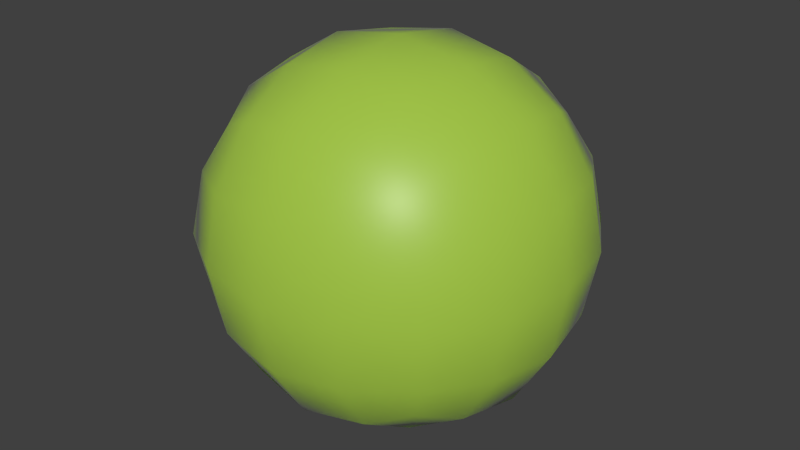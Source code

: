 # Source: 56-plastic.blend  (saved by Blender 2.75.0; exported with 4.5.12 LTS)
import bpy
from mathutils import Matrix  # noqa: F401  (used for matrix-valued properties, if any)

bpy.ops.wm.read_factory_settings(use_empty=True)
scene = bpy.context.scene
scene.name = 'Scene'

# ---- collections
col_collection_1 = bpy.data.collections.new('Collection 1'); scene.collection.children.link(col_collection_1)

# ---- materials (node trees are filled in below, after node groups)
mat_mat_plastic = bpy.data.materials.new('mat_Plastic')
mat_mat_plastic.alpha_threshold = 0.0
mat_mat_plastic.roughness = 0.5

# ---- node groups
ng_plastic_base = bpy.data.node_groups.new('Plastic Base', 'ShaderNodeTree')
_s = ng_plastic_base.interface.new_socket(name='Shader', in_out='OUTPUT', socket_type='NodeSocketShader')
_s = ng_plastic_base.interface.new_socket(name='Base Color', in_out='INPUT', socket_type='NodeSocketColor')
_s.default_value = (0.3525, 0.5258, 0.06158, 1.0)
_s = ng_plastic_base.interface.new_socket(name='Translucency Color', in_out='INPUT', socket_type='NodeSocketColor')
_s.default_value = (0.491, 0.7353, 0.0833, 1.0)
_s = ng_plastic_base.interface.new_socket(name='Translucency Mix', in_out='INPUT', socket_type='NodeSocketFloat')
_s.subtype = 'FACTOR'
_s.default_value = 0.65
_s.min_value = 0.0
_s.max_value = 1.0
_s = ng_plastic_base.interface.new_socket(name='IOR', in_out='INPUT', socket_type='NodeSocketFloat')
_s.default_value = 1.49
_s.min_value = 0.0
_s.max_value = 1000.0
_s = ng_plastic_base.interface.new_socket(name='Roughness', in_out='INPUT', socket_type='NodeSocketFloat')
_s.subtype = 'FACTOR'
_s.min_value = 0.0
_s.max_value = 1.0
_s = ng_plastic_base.interface.new_socket(name='Base Normal', in_out='INPUT', socket_type='NodeSocketVector')
_s.min_value = -1.0
_s.max_value = 1.0
_s.hide_value = True
_s = ng_plastic_base.interface.new_socket(name='Glossy Normal', in_out='INPUT', socket_type='NodeSocketVector')
_s.min_value = -1.0
_s.max_value = 1.0
_s.hide_value = True
_N = ng_plastic_base.nodes; _L = ng_plastic_base.links
n0 = _N.new('ShaderNodeAddShader'); n0.name = 'Add Shader'; n0.location = (-54, -53)
n1 = _N.new('ShaderNodeMixShader'); n1.name = 'Mix Shader.001'; n1.location = (367, 120)
n2 = _N.new('NodeGroupOutput'); n2.name = 'Group Output'; n2.location = (570, 113)
n3 = _N.new('ShaderNodeBsdfTranslucent'); n3.name = 'Translucent BSDF'; n3.location = (-296, -112)
n4 = _N.new('NodeGroupInput'); n4.name = 'Group Input'; n4.location = (-570, 17)
n5 = _N.new('ShaderNodeBsdfDiffuse'); n5.name = 'Diffuse BSDF'; n5.location = (-298, 43)
n6 = _N.new('NodeReroute'); n6.name = 'Reroute.001'; n6.location = (-312, -244)
n6.width = 16
n6.socket_idname = 'NodeSocketFloatFactor'
n7 = _N.new('NodeReroute'); n7.name = 'Reroute.002'; n7.location = (-287, 91)
n7.width = 16
n7.socket_idname = 'NodeSocketFloatFactor'
n8 = _N.new('ShaderNodeMixShader'); n8.name = 'Mix Shader'; n8.location = (137, 156)
n9 = _N.new('ShaderNodeFresnel'); n9.name = 'Fresnel'; n9.location = (135, 269)
n10 = _N.new('NodeReroute'); n10.name = 'Reroute'; n10.location = (-289, 219)
n10.width = 16
n10.socket_idname = 'NodeSocketFloat'
n11 = _N.new('NodeReroute'); n11.name = 'Reroute.003'; n11.location = (-316, -269)
n11.width = 16
n11.socket_idname = 'NodeSocketVector'
n12 = _N.new('NodeReroute'); n12.name = 'Reroute.004'; n12.location = (-274, 189)
n12.width = 16
n12.socket_idname = 'NodeSocketVector'
n13 = _N.new('ShaderNodeBsdfAnisotropic'); n13.name = 'Glossy BSDF'; n13.location = (145, -144)
n13.distribution = 'GGX'
n14 = _N.new('ShaderNodeMath'); n14.name = 'Math'; n14.location = (0, 0)
n14.operation = 'POWER'
_L.new(n5.outputs[0], n8.inputs[1])
_L.new(n5.outputs[0], n0.inputs[0])
_L.new(n3.outputs[0], n0.inputs[1])
_L.new(n8.outputs[0], n1.inputs[1])
_L.new(n1.outputs[0], n2.inputs[0])
_L.new(n13.outputs[0], n1.inputs[2])
_L.new(n9.outputs[0], n1.inputs[0])
_L.new(n0.outputs[0], n8.inputs[2])
_L.new(n4.outputs[0], n5.inputs[0])
_L.new(n4.outputs[1], n3.inputs[0])
_L.new(n4.outputs[4], n5.inputs[1])
_L.new(n10.outputs[0], n9.inputs[0])
_L.new(n4.outputs[3], n10.inputs[0])
_L.new(n4.outputs[4], n6.inputs[0])
_L.new(n7.outputs[0], n8.inputs[0])
_L.new(n4.outputs[2], n7.inputs[0])
_L.new(n4.outputs[5], n5.inputs[2])
_L.new(n4.outputs[5], n3.inputs[1])
_L.new(n12.outputs[0], n9.inputs[1])
_L.new(n11.outputs[0], n13.inputs[4])
_L.new(n4.outputs[6], n11.inputs[0])
_L.new(n4.outputs[5], n12.inputs[0])
_L.new(n6.outputs[0], n14.inputs[0])
_L.new(n14.outputs[0], n13.inputs[1])
n2.is_active_output = True

# ---- material node trees
mat_mat_plastic.use_nodes = True; mat_mat_plastic.node_tree.nodes.clear()
_N = mat_mat_plastic.node_tree.nodes; _L = mat_mat_plastic.node_tree.links
n0 = _N.new('ShaderNodeOutputMaterial'); n0.name = 'Material Output'; n0.location = (145, -3)
n1 = _N.new('ShaderNodeGroup'); n1.name = 'Group'; n1.location = (-145, 3)
n1.label = 'Plastic'
n1.width = 181
n1.node_tree = ng_plastic_base
n1.inputs[0].default_value = (0.3525, 0.5258, 0.06158, 1.0)
n1.inputs[1].default_value = (0.491, 0.7353, 0.0833, 1.0)
n1.inputs[2].default_value = 0.65
n1.inputs[3].default_value = 1.49
n1.inputs[4].default_value = 0.2
n1.inputs[5].default_value = (0.0, 0.0, 0.0)
n1.inputs[6].default_value = (0.0, 0.0, 0.0)
_L.new(n1.outputs[0], n0.inputs[0])
n0.is_active_output = True

# ---- world
world_world = bpy.data.worlds.new('World'); scene.world = world_world
world_world.color = (0.05088, 0.05088, 0.05088)
world_world.use_sun_shadow = False
world_world.sun_shadow_jitter_overblur = 0.0
world_world.cycles.sampling_method = 'MANUAL'
world_world.cycles.sample_map_resolution = 256

# ---- meshes
me_test = bpy.data.meshes.new('Test')
me_test.from_pydata([(4.54e-08, 1.118e-07, -0.8785), (0.3507, 3.725e-08, -0.8194), (-2.235e-08, -0.3507, -0.8194), (-0.3507, 1.639e-07, -0.8194), (1.043e-07, 0.3507, -0.8194), (0.3264, 0.3264, -0.7639), (0.3264, -0.3264, -0.7639), (-0.3264, -0.3264, -0.7639), (-0.3264, 0.3264, -0.7639), (-1.136e-07, -1.648e-07, 0.8785), (0.0, 0.3507, 0.8194), (-0.3507, -4.47e-08, 0.8194), (-2.235e-07, -0.3507, 0.8194), (0.3507, -2.682e-07, 0.8194), (0.3264, 0.3264, 0.7639), (-0.3264, 0.3264, 0.7639), (-0.3264, -0.3264, 0.7639), (0.3264, -0.3264, 0.7639), (0.8785, -2.608e-07, 0.0), (0.8194, 0.3507, 0.0), (0.8194, -3.129e-07, 0.3507), (0.8194, -0.3507, 0.0), (0.8194, -1.714e-07, -0.3507), (0.7639, 0.3264, -0.3264), (0.7639, 0.3264, 0.3264), (0.7639, -0.3264, 0.3264), (0.7639, -0.3264, -0.3264), (-2.608e-07, -0.8785, 0.0), (0.3507, -0.8194, 0.0), (-3.055e-07, -0.8194, 0.3507), (-0.3507, -0.8194, 0.0), (-1.937e-07, -0.8194, -0.3507), (0.3264, -0.7639, -0.3264), (0.3264, -0.7639, 0.3264), (-0.3264, -0.7639, 0.3264), (-0.3264, -0.7639, -0.3264), (-0.8785, 1.849e-07, 0.0), (-0.8194, -0.3507, 0.0), (-0.8194, 1.341e-07, 0.3507), (-0.8194, 0.3507, 0.0), (-0.8194, 1.937e-07, -0.3507), (-0.7639, -0.3264, -0.3264), (-0.7639, -0.3264, 0.3264), (-0.7639, 0.3264, 0.3264), (-0.7639, 0.3264, -0.3264), (1.963e-07, 0.8785, 0.0), (0.3507, 0.8194, 0.0), (1.788e-07, 0.8194, -0.3507), (-0.3507, 0.8194, 0.0), (1.714e-07, 0.8194, 0.3507), (0.3264, 0.7639, 0.3264), (0.3264, 0.7639, -0.3264), (-0.3264, 0.7639, -0.3264), (-0.3264, 0.7639, 0.3264), (0.599, 0.3021, -0.599), (0.6432, -6.333e-08, -0.6432), (0.599, -0.3021, -0.599), (0.3021, 0.599, -0.599), (1.462e-07, 0.6432, -0.6432), (-0.3021, 0.599, -0.599), (0.599, 0.599, -0.3021), (0.6432, 0.6432, 0.0), (0.599, 0.599, 0.3021), (0.3021, -0.599, -0.599), (-9.872e-08, -0.6432, -0.6432), (-0.3021, -0.599, -0.599), (0.599, -0.599, -0.3021), (0.6432, -0.6432, 0.0), (0.599, -0.599, 0.3021), (-0.599, -0.3021, -0.599), (-0.6432, 1.9e-07, -0.6432), (-0.599, 0.3021, -0.599), (-0.599, -0.599, -0.3021), (-0.6432, -0.6432, 0.0), (-0.599, -0.599, 0.3021), (-0.599, 0.599, -0.3021), (-0.6432, 0.6432, 0.0), (-0.599, 0.599, 0.3021), (0.599, 0.3021, 0.599), (0.6432, -3.316e-07, 0.6432), (0.599, -0.3021, 0.599), (0.3021, 0.599, 0.599), (1.146e-07, 0.6432, 0.6432), (-0.3021, 0.599, 0.599), (0.3021, -0.599, 0.599), (-2.962e-07, -0.6432, 0.6432), (-0.3021, -0.599, 0.599), (-0.599, -0.3021, 0.599), (-0.6432, 6.333e-08, 0.6432), (-0.599, 0.3021, 0.599), (0.5093, 0.5093, -0.5093), (0.5093, -0.5093, -0.5093), (-0.5093, -0.5093, -0.5093), (-0.5093, 0.5093, -0.5093), (0.5093, 0.5093, 0.5093), (0.5093, -0.5093, 0.5093), (-0.5093, -0.5093, 0.5093), (-0.5093, 0.5093, 0.5093)], [], [(0, 4, 5, 1), (1, 5, 54, 55), (4, 58, 57, 5), (5, 57, 90, 54), (0, 1, 6, 2), (2, 6, 63, 64), (1, 55, 56, 6), (6, 56, 91, 63), (0, 2, 7, 3), (3, 7, 69, 70), (2, 64, 65, 7), (7, 65, 92, 69), (0, 3, 8, 4), (4, 8, 59, 58), (3, 70, 71, 8), (8, 71, 93, 59), (9, 13, 14, 10), (10, 14, 81, 82), (13, 79, 78, 14), (14, 78, 94, 81), (9, 10, 15, 11), (11, 15, 89, 88), (10, 82, 83, 15), (15, 83, 97, 89), (9, 11, 16, 12), (12, 16, 86, 85), (11, 88, 87, 16), (16, 87, 96, 86), (9, 12, 17, 13), (13, 17, 80, 79), (12, 85, 84, 17), (17, 84, 95, 80), (18, 22, 23, 19), (19, 23, 60, 61), (22, 55, 54, 23), (23, 54, 90, 60), (18, 19, 24, 20), (20, 24, 78, 79), (19, 61, 62, 24), (24, 62, 94, 78), (18, 20, 25, 21), (21, 25, 68, 67), (20, 79, 80, 25), (25, 80, 95, 68), (18, 21, 26, 22), (22, 26, 56, 55), (21, 67, 66, 26), (26, 66, 91, 56), (27, 31, 32, 28), (28, 32, 66, 67), (31, 64, 63, 32), (32, 63, 91, 66), (27, 28, 33, 29), (29, 33, 84, 85), (28, 67, 68, 33), (33, 68, 95, 84), (27, 29, 34, 30), (30, 34, 74, 73), (29, 85, 86, 34), (34, 86, 96, 74), (27, 30, 35, 31), (31, 35, 65, 64), (30, 73, 72, 35), (35, 72, 92, 65), (36, 40, 41, 37), (37, 41, 72, 73), (40, 70, 69, 41), (41, 69, 92, 72), (36, 37, 42, 38), (38, 42, 87, 88), (37, 73, 74, 42), (42, 74, 96, 87), (36, 38, 43, 39), (39, 43, 77, 76), (38, 88, 89, 43), (43, 89, 97, 77), (36, 39, 44, 40), (40, 44, 71, 70), (39, 76, 75, 44), (44, 75, 93, 71), (45, 49, 50, 46), (46, 50, 62, 61), (49, 82, 81, 50), (50, 81, 94, 62), (45, 46, 51, 47), (47, 51, 57, 58), (46, 61, 60, 51), (51, 60, 90, 57), (45, 47, 52, 48), (48, 52, 75, 76), (47, 58, 59, 52), (52, 59, 93, 75), (45, 48, 53, 49), (49, 53, 83, 82), (48, 76, 77, 53), (53, 77, 97, 83)])
me_test.polygons.foreach_set('use_smooth', [True] * 96)
me_test.materials.append(mat_mat_plastic)
me_test.use_remesh_preserve_volume = False
me_test.use_remesh_preserve_attributes = False
me_test.use_mirror_vertex_groups = False
me_test.update()

# ---- objects
ob_test = bpy.data.objects.new('Test', me_test)

# ---- transforms, parenting, visibility, modifiers, constraints
ob_test.location = (0.0, 0.0, 0.0)
ob_test.lock_rotations_4d = False
ob_test.empty_display_type = 'ARROWS'
ob_test.lineart.crease_threshold = 0.0

# ---- collection membership
col_collection_1.objects.link(ob_test)

# ---- scene / render settings (as saved in the file)
scene.frame_start = 1; scene.frame_end = 250; scene.frame_set(1)
scene.render.engine = 'CYCLES'
scene.render.resolution_percentage = 50
scene.render.dither_intensity = 0.0
scene.cycles.use_denoising = False
scene.cycles.samples = 10
scene.cycles.sampling_pattern = 'TABULATED_SOBOL'
scene.cycles.light_sampling_threshold = 0.0
scene.cycles.use_adaptive_sampling = False
scene.cycles.use_light_tree = False
scene.cycles.blur_glossy = 0.0
scene.cycles.volume_bounces = 1
scene.cycles.pixel_filter_type = 'GAUSSIAN'
scene.cycles.sample_clamp_indirect = 0.0
scene.view_settings.view_transform = 'Standard'
bpy.context.view_layer.update()

# ---- added for rendering (the .blend has no active camera and no usable light): camera, sun
cam_auto = bpy.data.cameras.new('AutoCamera')
cam_auto.lens = 50.0
cam_auto.sensor_width = 36.0
cam_auto.clip_end = 1000.0
ob_auto_camera = bpy.data.objects.new('AutoCamera', cam_auto)
scene.collection.objects.link(ob_auto_camera)
ob_auto_camera.location = (2.81557, -3.37868, 2.25245)
ob_auto_camera.rotation_euler = (1.09748, -7.21219e-08, 0.694738)
scene.camera = ob_auto_camera
light_auto_sun = bpy.data.lights.new('AutoSun', 'SUN')
light_auto_sun.energy = 3.0
light_auto_sun.angle = 0.0523599
ob_auto_sun = bpy.data.objects.new('AutoSun', light_auto_sun)
scene.collection.objects.link(ob_auto_sun)
ob_auto_sun.rotation_euler = (0.872665, 0.174533, 0.523599)
bpy.context.view_layer.update()
